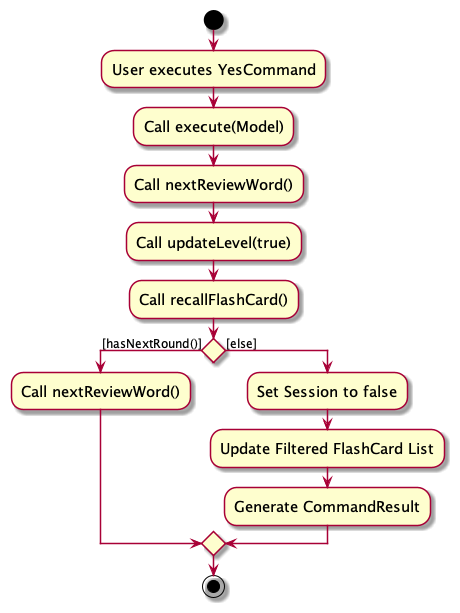

The diagram above was rendered by PlantUML. Its source (embedded in the PNG):
@startuml
skin rose
skinparam ActivityFontSize 15
skinparam ArrowFontSize 12

start
:User executes YesCommand;
:Call execute(Model);
:Call nextReviewWord();
:Call updateLevel(true);
:Call recallFlashCard();
if () then ([hasNextRound()])
  :Call nextReviewWord();
else ([else])
  :Set Session to false;
  :Update Filtered FlashCard List;
  :Generate CommandResult;
endif
stop
@enduml